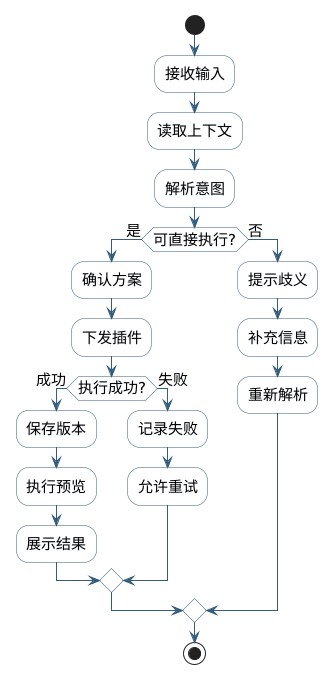

The diagram above was rendered by PlantUML. Its source (embedded in the PNG):
@startuml
skinparam backgroundColor #FFFFFF
skinparam shadowing false
skinparam defaultFontName PingFang SC
skinparam defaultFontSize 15
skinparam activity {
  BackgroundColor #F8FBFF
  BorderColor #355C7D
  ArrowColor #355C7D
}

start
:接收输入;
:读取上下文;
:解析意图;
if (可直接执行?) then (是)
  :确认方案;
  :下发插件;
  if (执行成功?) then (成功)
    :保存版本;
    :执行预览;
    :展示结果;
  else (失败)
    :记录失败;
    :允许重试;
  endif
else (否)
  :提示歧义;
  :补充信息;
  :重新解析;
endif
stop
@enduml